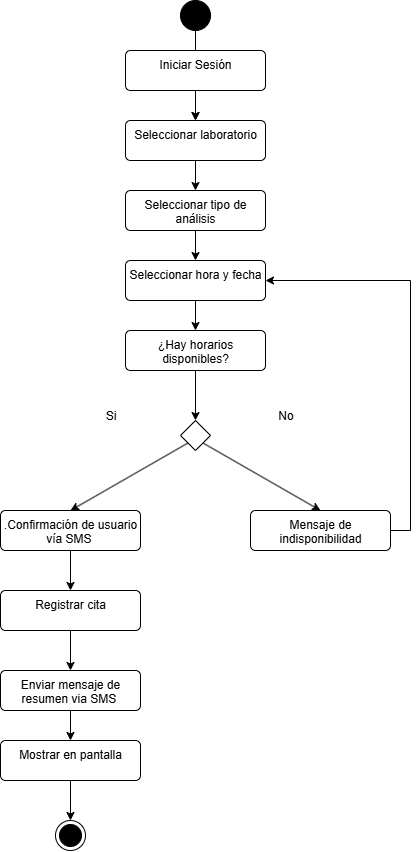

The diagram above was exported from draw.io. Its source (the exported page's mxGraphModel, read from the mxfile embedded in the PNG):
<mxGraphModel dx="1220" dy="778" grid="1" gridSize="10" guides="1" tooltips="1" connect="1" arrows="1" fold="1" page="1" pageScale="1" pageWidth="827" pageHeight="1169" math="0" shadow="0">
  <root>
    <mxCell id="0" />
    <mxCell id="1" parent="0" />
    <mxCell id="PjQvcwNDiOskDI4gmFnK-36" value="" style="edgeStyle=orthogonalEdgeStyle;rounded=0;orthogonalLoop=1;jettySize=auto;html=1;" edge="1" parent="1" source="PjQvcwNDiOskDI4gmFnK-1" target="PjQvcwNDiOskDI4gmFnK-10">
      <mxGeometry relative="1" as="geometry" />
    </mxCell>
    <mxCell id="PjQvcwNDiOskDI4gmFnK-1" value="" style="ellipse;fillColor=strokeColor;html=1;" vertex="1" parent="1">
      <mxGeometry x="360" y="10" width="30" height="30" as="geometry" />
    </mxCell>
    <mxCell id="PjQvcwNDiOskDI4gmFnK-16" value="" style="edgeStyle=orthogonalEdgeStyle;rounded=0;orthogonalLoop=1;jettySize=auto;html=1;" edge="1" parent="1" source="PjQvcwNDiOskDI4gmFnK-2" target="PjQvcwNDiOskDI4gmFnK-15">
      <mxGeometry relative="1" as="geometry" />
    </mxCell>
    <mxCell id="PjQvcwNDiOskDI4gmFnK-2" value="&lt;font style=&quot;vertical-align: inherit;&quot;&gt;&lt;font style=&quot;vertical-align: inherit;&quot;&gt;&lt;font style=&quot;vertical-align: inherit;&quot;&gt;&lt;font style=&quot;vertical-align: inherit;&quot;&gt;Seleccionar tipo de análisis&lt;/font&gt;&lt;/font&gt;&lt;/font&gt;&lt;/font&gt;" style="html=1;align=center;verticalAlign=top;rounded=1;absoluteArcSize=1;arcSize=10;dashed=0;whiteSpace=wrap;" vertex="1" parent="1">
      <mxGeometry x="305" y="200" width="140" height="40" as="geometry" />
    </mxCell>
    <mxCell id="PjQvcwNDiOskDI4gmFnK-11" value="" style="edgeStyle=orthogonalEdgeStyle;rounded=0;orthogonalLoop=1;jettySize=auto;html=1;" edge="1" parent="1" source="PjQvcwNDiOskDI4gmFnK-6" target="PjQvcwNDiOskDI4gmFnK-10">
      <mxGeometry relative="1" as="geometry" />
    </mxCell>
    <mxCell id="PjQvcwNDiOskDI4gmFnK-6" value="&lt;font style=&quot;vertical-align: inherit;&quot;&gt;&lt;font style=&quot;vertical-align: inherit;&quot;&gt;Iniciar Sesión&lt;/font&gt;&lt;/font&gt;" style="html=1;align=center;verticalAlign=top;rounded=1;absoluteArcSize=1;arcSize=10;dashed=0;whiteSpace=wrap;" vertex="1" parent="1">
      <mxGeometry x="305" y="60" width="140" height="40" as="geometry" />
    </mxCell>
    <mxCell id="PjQvcwNDiOskDI4gmFnK-12" value="" style="edgeStyle=orthogonalEdgeStyle;rounded=0;orthogonalLoop=1;jettySize=auto;html=1;" edge="1" parent="1" source="PjQvcwNDiOskDI4gmFnK-10" target="PjQvcwNDiOskDI4gmFnK-2">
      <mxGeometry relative="1" as="geometry" />
    </mxCell>
    <mxCell id="PjQvcwNDiOskDI4gmFnK-10" value="&lt;font style=&quot;vertical-align: inherit;&quot;&gt;&lt;font style=&quot;vertical-align: inherit;&quot;&gt;Seleccionar laboratorio&lt;/font&gt;&lt;/font&gt;" style="html=1;align=center;verticalAlign=top;rounded=1;absoluteArcSize=1;arcSize=10;dashed=0;whiteSpace=wrap;" vertex="1" parent="1">
      <mxGeometry x="305" y="130" width="140" height="40" as="geometry" />
    </mxCell>
    <mxCell id="PjQvcwNDiOskDI4gmFnK-27" value="" style="edgeStyle=orthogonalEdgeStyle;rounded=0;orthogonalLoop=1;jettySize=auto;html=1;" edge="1" parent="1" source="PjQvcwNDiOskDI4gmFnK-15" target="PjQvcwNDiOskDI4gmFnK-17">
      <mxGeometry relative="1" as="geometry" />
    </mxCell>
    <mxCell id="PjQvcwNDiOskDI4gmFnK-15" value="&lt;font style=&quot;vertical-align: inherit;&quot;&gt;&lt;font style=&quot;vertical-align: inherit;&quot;&gt;Seleccionar hora y fecha&lt;/font&gt;&lt;/font&gt;" style="html=1;align=center;verticalAlign=top;rounded=1;absoluteArcSize=1;arcSize=10;dashed=0;whiteSpace=wrap;" vertex="1" parent="1">
      <mxGeometry x="305" y="270" width="140" height="40" as="geometry" />
    </mxCell>
    <mxCell id="PjQvcwNDiOskDI4gmFnK-21" value="" style="edgeStyle=orthogonalEdgeStyle;rounded=0;orthogonalLoop=1;jettySize=auto;html=1;" edge="1" parent="1" source="PjQvcwNDiOskDI4gmFnK-17" target="PjQvcwNDiOskDI4gmFnK-18">
      <mxGeometry relative="1" as="geometry" />
    </mxCell>
    <mxCell id="PjQvcwNDiOskDI4gmFnK-17" value="&lt;font style=&quot;vertical-align: inherit;&quot;&gt;&lt;font style=&quot;vertical-align: inherit;&quot;&gt;¿Hay horarios disponibles?&lt;/font&gt;&lt;/font&gt;" style="html=1;align=center;verticalAlign=top;rounded=1;absoluteArcSize=1;arcSize=10;dashed=0;whiteSpace=wrap;" vertex="1" parent="1">
      <mxGeometry x="305" y="340" width="140" height="40" as="geometry" />
    </mxCell>
    <mxCell id="PjQvcwNDiOskDI4gmFnK-18" value="" style="rhombus;" vertex="1" parent="1">
      <mxGeometry x="360" y="430" width="30" height="30" as="geometry" />
    </mxCell>
    <mxCell id="PjQvcwNDiOskDI4gmFnK-19" value="&lt;font style=&quot;vertical-align: inherit;&quot;&gt;&lt;font style=&quot;vertical-align: inherit;&quot;&gt;Si&lt;/font&gt;&lt;/font&gt;" style="text;html=1;align=center;verticalAlign=middle;resizable=0;points=[];autosize=1;strokeColor=none;fillColor=none;" vertex="1" parent="1">
      <mxGeometry x="275" y="410" width="30" height="30" as="geometry" />
    </mxCell>
    <mxCell id="PjQvcwNDiOskDI4gmFnK-20" value="&lt;font style=&quot;vertical-align: inherit;&quot;&gt;&lt;font style=&quot;vertical-align: inherit;&quot;&gt;No&lt;/font&gt;&lt;/font&gt;" style="text;html=1;align=center;verticalAlign=middle;resizable=0;points=[];autosize=1;strokeColor=none;fillColor=none;" vertex="1" parent="1">
      <mxGeometry x="445" y="410" width="40" height="30" as="geometry" />
    </mxCell>
    <mxCell id="PjQvcwNDiOskDI4gmFnK-31" style="edgeStyle=orthogonalEdgeStyle;rounded=0;orthogonalLoop=1;jettySize=auto;html=1;exitX=1;exitY=0.5;exitDx=0;exitDy=0;entryX=1;entryY=0.5;entryDx=0;entryDy=0;" edge="1" parent="1" source="PjQvcwNDiOskDI4gmFnK-23" target="PjQvcwNDiOskDI4gmFnK-15">
      <mxGeometry relative="1" as="geometry" />
    </mxCell>
    <mxCell id="PjQvcwNDiOskDI4gmFnK-23" value="&lt;font style=&quot;vertical-align: inherit;&quot;&gt;&lt;font style=&quot;vertical-align: inherit;&quot;&gt;Mensaje de indisponibilidad&lt;/font&gt;&lt;/font&gt;" style="html=1;align=center;verticalAlign=top;rounded=1;absoluteArcSize=1;arcSize=10;dashed=0;whiteSpace=wrap;" vertex="1" parent="1">
      <mxGeometry x="430" y="520" width="140" height="40" as="geometry" />
    </mxCell>
    <mxCell id="PjQvcwNDiOskDI4gmFnK-24" value="" style="endArrow=classic;html=1;rounded=0;exitX=0;exitY=1;exitDx=0;exitDy=0;entryX=0.5;entryY=0;entryDx=0;entryDy=0;" edge="1" parent="1" source="PjQvcwNDiOskDI4gmFnK-18">
      <mxGeometry width="50" height="50" relative="1" as="geometry">
        <mxPoint x="275" y="480" as="sourcePoint" />
        <mxPoint x="250" y="520" as="targetPoint" />
      </mxGeometry>
    </mxCell>
    <mxCell id="PjQvcwNDiOskDI4gmFnK-25" value="" style="endArrow=classic;html=1;rounded=0;exitX=1;exitY=1;exitDx=0;exitDy=0;entryX=0.5;entryY=0;entryDx=0;entryDy=0;" edge="1" parent="1" source="PjQvcwNDiOskDI4gmFnK-18" target="PjQvcwNDiOskDI4gmFnK-23">
      <mxGeometry width="50" height="50" relative="1" as="geometry">
        <mxPoint x="350" y="540" as="sourcePoint" />
        <mxPoint x="400" y="490" as="targetPoint" />
      </mxGeometry>
    </mxCell>
    <mxCell id="PjQvcwNDiOskDI4gmFnK-32" value="" style="edgeStyle=orthogonalEdgeStyle;rounded=0;orthogonalLoop=1;jettySize=auto;html=1;" edge="1" parent="1" source="PjQvcwNDiOskDI4gmFnK-26" target="PjQvcwNDiOskDI4gmFnK-28">
      <mxGeometry relative="1" as="geometry" />
    </mxCell>
    <mxCell id="PjQvcwNDiOskDI4gmFnK-26" value="&lt;font style=&quot;vertical-align: inherit;&quot;&gt;&lt;font style=&quot;vertical-align: inherit;&quot;&gt;.Confirmación de usuario vía SMS&amp;nbsp;&lt;/font&gt;&lt;/font&gt;" style="html=1;align=center;verticalAlign=top;rounded=1;absoluteArcSize=1;arcSize=10;dashed=0;whiteSpace=wrap;" vertex="1" parent="1">
      <mxGeometry x="180" y="520" width="140" height="40" as="geometry" />
    </mxCell>
    <mxCell id="PjQvcwNDiOskDI4gmFnK-33" value="" style="edgeStyle=orthogonalEdgeStyle;rounded=0;orthogonalLoop=1;jettySize=auto;html=1;" edge="1" parent="1" source="PjQvcwNDiOskDI4gmFnK-28" target="PjQvcwNDiOskDI4gmFnK-29">
      <mxGeometry relative="1" as="geometry" />
    </mxCell>
    <mxCell id="PjQvcwNDiOskDI4gmFnK-28" value="&lt;font style=&quot;vertical-align: inherit;&quot;&gt;&lt;font style=&quot;vertical-align: inherit;&quot;&gt;Registrar cita&lt;/font&gt;&lt;/font&gt;" style="html=1;align=center;verticalAlign=top;rounded=1;absoluteArcSize=1;arcSize=10;dashed=0;whiteSpace=wrap;" vertex="1" parent="1">
      <mxGeometry x="180" y="600" width="140" height="40" as="geometry" />
    </mxCell>
    <mxCell id="PjQvcwNDiOskDI4gmFnK-35" value="" style="edgeStyle=orthogonalEdgeStyle;rounded=0;orthogonalLoop=1;jettySize=auto;html=1;" edge="1" parent="1" source="PjQvcwNDiOskDI4gmFnK-29" target="PjQvcwNDiOskDI4gmFnK-34">
      <mxGeometry relative="1" as="geometry" />
    </mxCell>
    <mxCell id="PjQvcwNDiOskDI4gmFnK-29" value="&lt;font style=&quot;vertical-align: inherit;&quot;&gt;&lt;font style=&quot;vertical-align: inherit;&quot;&gt;&lt;font style=&quot;vertical-align: inherit;&quot;&gt;&lt;font style=&quot;vertical-align: inherit;&quot;&gt;Enviar mensaje de resumen via SMS&amp;nbsp;&lt;/font&gt;&lt;/font&gt;&lt;/font&gt;&lt;/font&gt;" style="html=1;align=center;verticalAlign=top;rounded=1;absoluteArcSize=1;arcSize=10;dashed=0;whiteSpace=wrap;" vertex="1" parent="1">
      <mxGeometry x="180" y="680" width="140" height="40" as="geometry" />
    </mxCell>
    <mxCell id="PjQvcwNDiOskDI4gmFnK-38" value="" style="edgeStyle=orthogonalEdgeStyle;rounded=0;orthogonalLoop=1;jettySize=auto;html=1;" edge="1" parent="1" source="PjQvcwNDiOskDI4gmFnK-34" target="PjQvcwNDiOskDI4gmFnK-37">
      <mxGeometry relative="1" as="geometry" />
    </mxCell>
    <mxCell id="PjQvcwNDiOskDI4gmFnK-34" value="&lt;font style=&quot;vertical-align: inherit;&quot;&gt;&lt;font style=&quot;vertical-align: inherit;&quot;&gt;Mostrar en pantalla&lt;/font&gt;&lt;/font&gt;" style="html=1;align=center;verticalAlign=top;rounded=1;absoluteArcSize=1;arcSize=10;dashed=0;whiteSpace=wrap;" vertex="1" parent="1">
      <mxGeometry x="180" y="750" width="140" height="40" as="geometry" />
    </mxCell>
    <mxCell id="PjQvcwNDiOskDI4gmFnK-37" value="" style="ellipse;html=1;shape=endState;fillColor=strokeColor;" vertex="1" parent="1">
      <mxGeometry x="235" y="830" width="30" height="30" as="geometry" />
    </mxCell>
  </root>
</mxGraphModel>